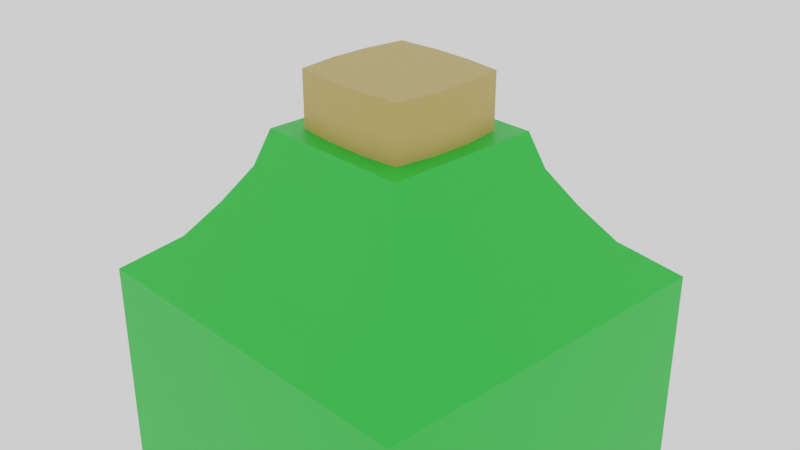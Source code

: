 # Source: MediumPotion_Stamina.blend  (saved by Blender 2.90.8; exported with 4.5.12 LTS)
import bpy
from mathutils import Matrix  # noqa: F401  (used for matrix-valued properties, if any)

bpy.ops.wm.read_factory_settings(use_empty=True)
scene = bpy.context.scene
scene.name = 'Scene'

# ---- collections
col_collection = bpy.data.collections.new('Collection'); scene.collection.children.link(col_collection)

# ---- materials (node trees are filled in below, after node groups)
mat_stopper02_001 = bpy.data.materials.new('Stopper02.001')
mat_stopper02_001.use_transparent_shadow = False
mat_stamina_medium = bpy.data.materials.new('Stamina_Medium')
mat_stamina_medium.use_transparent_shadow = False

# ---- material node trees
mat_stopper02_001.use_nodes = True; mat_stopper02_001.node_tree.nodes.clear()
_N = mat_stopper02_001.node_tree.nodes; _L = mat_stopper02_001.node_tree.links
n0 = _N.new('ShaderNodeBsdfPrincipled'); n0.name = 'Principled BSDF'; n0.location = (10, 300)
n0.distribution = 'GGX'
n0.subsurface_method = 'BURLEY'
n0.inputs[0].default_value = (0.4678, 0.3325, 0.08866, 1.0)
n0.inputs[3].default_value = 1.45
n0.inputs[27].default_value = (0.0, 0.0, 0.0, 1.0)
n0.inputs[28].default_value = 1.0
n1 = _N.new('ShaderNodeOutputMaterial'); n1.name = 'Material Output'; n1.location = (300, 300)
_L.new(n0.outputs[0], n1.inputs[0])
n1.is_active_output = True
mat_stamina_medium.use_nodes = True; mat_stamina_medium.node_tree.nodes.clear()
_N = mat_stamina_medium.node_tree.nodes; _L = mat_stamina_medium.node_tree.links
n0 = _N.new('ShaderNodeBsdfPrincipled'); n0.name = 'Principled BSDF'; n0.location = (10, 300)
n0.distribution = 'GGX'
n0.subsurface_method = 'BURLEY'
n0.inputs[0].default_value = (0.01161, 0.5149, 0.0331, 1.0)
n0.inputs[3].default_value = 1.45
n0.inputs[27].default_value = (0.0, 0.0, 0.0, 1.0)
n0.inputs[28].default_value = 1.0
n1 = _N.new('ShaderNodeOutputMaterial'); n1.name = 'Material Output'; n1.location = (300, 300)
_L.new(n0.outputs[0], n1.inputs[0])
n1.is_active_output = True

# ---- world
world_world = bpy.data.worlds.new('World'); scene.world = world_world
world_world.use_nodes = True; world_world.node_tree.nodes.clear()
_N = world_world.node_tree.nodes; _L = world_world.node_tree.links
n0 = _N.new('ShaderNodeOutputWorld'); n0.name = 'World Output'; n0.location = (300, 300)
n1 = _N.new('ShaderNodeBackground'); n1.name = 'Background'; n1.location = (10, 300)
n1.inputs[0].default_value = (1.0, 1.0, 1.0, 1.0)
_L.new(n1.outputs[0], n0.inputs[0])
n0.is_active_output = True
world_world.color = (0.05088, 0.05088, 0.05088)
world_world.use_sun_shadow = False
world_world.sun_shadow_jitter_overblur = 0.0

# ---- cameras
cam_camera = bpy.data.cameras.new('Camera')
cam_camera.clip_end = 100.0
cam_camera.ortho_scale = 7.314

# ---- meshes
me_cube_016 = bpy.data.meshes.new('Cube.016')
me_cube_016.from_pydata([(-0.6536, -0.6536, 0.9663), (-0.6536, 0.6536, 0.9663), (0.6536, 0.6536, 0.9663), (0.6536, -0.6536, 0.9663), (-0.2319, 0.6985, 0.9663), (0.2319, 0.6985, 0.9663), (0.2319, -0.6985, 0.9663), (-0.2319, -0.6985, 0.9663), (-0.713, -0.2179, 0.9663), (-0.713, 0.2179, 0.9663), (0.713, 0.2179, 0.9663), (0.713, -0.2179, 0.9663), (-0.713, 0.2179, 1.583), (-0.6536, 0.6536, 1.583), (0.2319, 0.6985, 1.583), (0.6536, 0.6536, 1.583), (0.713, -0.2179, 1.583), (0.6536, -0.6536, 1.583), (-0.2319, -0.6985, 1.583), (-0.6536, -0.6536, 1.583), (-0.2319, 0.6985, 1.583), (0.2319, -0.6985, 1.583), (0.2179, -0.2179, 1.583), (-0.2179, -0.2179, 1.583), (-0.713, -0.2179, 1.583), (0.713, 0.2179, 1.583), (0.2179, 0.2179, 1.583), (-0.2179, 0.2179, 1.583), (-2.072, -2.072, -3.678), (-2.072, -2.072, -0.6222), (-2.072, 2.072, -3.678), (-2.072, 2.072, -0.6222), (2.072, -2.072, -3.678), (2.072, -2.072, -0.6222), (2.072, 2.072, -3.678), (2.072, 2.072, -0.6222), (-0.6536, -0.6536, 0.9663), (-0.6536, 0.6536, 0.9663), (0.6536, 0.6536, 0.9663), (0.6536, -0.6536, 0.9663), (-1.565, 1.565, -0.2251), (-1.271, 1.271, 0.172), (-1.022, 1.022, 0.5692), (1.022, 1.022, 0.5692), (1.271, 1.271, 0.172), (1.565, 1.565, -0.2251), (1.022, -1.022, 0.5692), (1.271, -1.271, 0.172), (1.565, -1.565, -0.2251), (-1.565, -1.565, -0.2251), (-1.271, -1.271, 0.172), (-1.022, -1.022, 0.5692), (-0.8922, -0.8922, 0.9663), (-0.8922, 0.8922, 0.9663), (0.8922, 0.8922, 0.9663), (0.8922, -0.8922, 0.9663), (0.6908, 2.072, -3.678), (-0.6908, 2.072, -3.678), (-0.6908, 2.072, -0.6222), (0.6908, 2.072, -0.6222), (-0.6908, -2.072, -3.678), (0.6908, -2.072, -3.678), (0.6908, -2.072, -0.6222), (-0.6908, -2.072, -0.6222), (-0.2974, 0.8922, 0.9663), (0.2974, 0.8922, 0.9663), (0.2974, -0.8922, 0.9663), (-0.2974, -0.8922, 0.9663), (0.5216, -1.565, -0.2251), (-0.5216, -1.565, -0.2251), (0.4236, -1.271, 0.172), (-0.4236, -1.271, 0.172), (0.3406, -1.022, 0.5692), (-0.3406, -1.022, 0.5692), (-0.5216, 1.565, -0.2251), (0.5216, 1.565, -0.2251), (-0.4236, 1.271, 0.172), (0.4236, 1.271, 0.172), (-0.3406, 1.022, 0.5692), (0.3406, 1.022, 0.5692), (-0.2319, 0.6985, 0.9663), (0.2319, 0.6985, 0.9663), (0.2319, -0.6985, 0.9663), (-0.2319, -0.6985, 0.9663), (-2.072, 0.6908, -3.678), (-2.072, -0.6908, -3.678), (-2.072, -0.6908, -0.6222), (-2.072, 0.6908, -0.6222), (2.072, -0.6908, -3.678), (2.072, 0.6908, -3.678), (2.072, 0.6908, -0.6222), (2.072, -0.6908, -0.6222), (-0.8922, -0.2974, 0.9663), (-0.8922, 0.2974, 0.9663), (0.8922, 0.2974, 0.9663), (0.8922, -0.2974, 0.9663), (-1.565, -0.5216, -0.2251), (-1.565, 0.5216, -0.2251), (-1.271, -0.4236, 0.172), (-1.271, 0.4236, 0.172), (-1.022, -0.3406, 0.5692), (-1.022, 0.3406, 0.5692), (1.565, 0.5216, -0.2251), (1.565, -0.5216, -0.2251), (1.271, 0.4236, 0.172), (1.271, -0.4236, 0.172), (1.022, 0.3406, 0.5692), (1.022, -0.3406, 0.5692), (-0.713, -0.2179, 0.9663), (-0.713, 0.2179, 0.9663), (0.713, 0.2179, 0.9663), (0.713, -0.2179, 0.9663), (-0.6908, 0.6908, -3.678), (-0.6908, -0.6908, -3.678), (0.6908, 0.6908, -3.678), (0.6908, -0.6908, -3.678)], [], [(4, 1, 13, 20), (2, 5, 14, 15), (7, 6, 21, 18), (9, 8, 24, 12), (6, 3, 17, 21), (1, 9, 12, 13), (0, 7, 18, 19), (8, 0, 19, 24), (11, 10, 25, 16), (23, 24, 19, 18), (16, 22, 21, 17), (22, 23, 18, 21), (14, 20, 27, 26), (26, 27, 23, 22), (15, 14, 26, 25), (25, 26, 22, 16), (20, 13, 12, 27), (27, 12, 24, 23), (10, 2, 15, 25), (3, 11, 16, 17), (5, 4, 20, 14), (84, 87, 31, 30), (56, 59, 35, 34), (88, 91, 33, 32), (60, 63, 29, 28), (115, 88, 32, 61), (78, 42, 53, 64), (106, 43, 54, 94), (100, 51, 52, 92), (72, 46, 55, 66), (62, 33, 48, 68), (68, 48, 47, 70), (70, 47, 46, 72), (86, 29, 49, 96), (96, 49, 50, 98), (98, 50, 51, 100), (90, 35, 45, 102), (102, 45, 44, 104), (104, 44, 43, 106), (58, 31, 40, 74), (74, 40, 41, 76), (76, 41, 42, 78), (109, 37, 53, 93), (81, 38, 54, 65), (111, 39, 55, 95), (83, 36, 52, 67), (39, 82, 66, 55), (82, 83, 67, 66), (37, 80, 64, 53), (80, 81, 65, 64), (44, 77, 79, 43), (77, 76, 78, 79), (45, 75, 77, 44), (75, 74, 76, 77), (35, 59, 75, 45), (59, 58, 74, 75), (50, 71, 73, 51), (71, 70, 72, 73), (49, 69, 71, 50), (69, 68, 70, 71), (29, 63, 69, 49), (63, 62, 68, 69), (51, 73, 67, 52), (73, 72, 66, 67), (43, 79, 65, 54), (79, 78, 64, 65), (85, 113, 60, 28), (113, 115, 61, 60), (32, 33, 62, 61), (61, 62, 63, 60), (30, 31, 58, 57), (57, 58, 59, 56), (57, 56, 114, 112), (112, 114, 115, 113), (30, 57, 112, 84), (84, 112, 113, 85), (38, 110, 94, 54), (110, 111, 95, 94), (36, 108, 92, 52), (108, 109, 93, 92), (47, 105, 107, 46), (105, 104, 106, 107), (48, 103, 105, 47), (103, 102, 104, 105), (33, 91, 103, 48), (91, 90, 102, 103), (41, 99, 101, 42), (99, 98, 100, 101), (40, 97, 99, 41), (97, 96, 98, 99), (31, 87, 97, 40), (87, 86, 96, 97), (42, 101, 93, 53), (101, 100, 92, 93), (46, 107, 95, 55), (107, 106, 94, 95), (56, 34, 89, 114), (114, 89, 88, 115), (34, 35, 90, 89), (89, 90, 91, 88), (28, 29, 86, 85), (85, 86, 87, 84)])
me_cube_016.polygons.foreach_set('material_index', [0, 0, 0, 0, 0, 0, 0, 0, 0, 0, 0, 0, 0, 0, 0, 0, 0, 0, 0, 0, 0, 1, 1, 1, 1, 1, 1, 1, 1, 1, 1, 1, 1, 1, 1, 1, 1, 1, 1, 1, 1, 1, 1, 1, 1, 1, 1, 1, 1, 1, 1, 1, 1, 1, 1, 1, 1, 1, 1, 1, 1, 1, 1, 1, 1, 1, 1, 1, 1, 1, 1, 1, 1, 1, 1, 1, 1, 1, 1, 1, 1, 1, 1, 1, 1, 1, 1, 1, 1, 1, 1, 1, 1, 1, 1, 1, 1, 1, 1, 1, 1, 1])
_uv = me_cube_016.uv_layers.new(name='UVMap')
_uv.uv.foreach_set('vector', [0.7849, 0.5202, 0.8548, 0.5202, 0.8548, 0.5202, 0.7849, 0.5202, 0.6452, 0.5202, 0.7151, 0.5202, 0.7151, 0.5202, 0.6452, 0.5202, 0.7849, 0.7298, 0.7151, 0.7298, 0.7151, 0.7298, 0.7849, 0.7298, 0.8548, 0.5901, 0.8548, 0.6599, 0.8548, 0.6599, 0.8548, 0.5901, 0.7151, 0.7298, 0.6452, 0.7298, 0.6452, 0.7298, 0.7151, 0.7298, 0.8548, 0.5202, 0.8548, 0.5901, 0.8548, 0.5901, 0.8548, 0.5202, 0.8548, 0.7298, 0.7849, 0.7298, 0.7849, 0.7298, 0.8548, 0.7298, 0.8548, 0.6599, 0.8548, 0.7298, 0.8548, 0.7298, 0.8548, 0.6599, 0.6452, 0.6599, 0.6452, 0.5901, 0.6452, 0.5901, 0.6452, 0.6599, 0.7849, 0.6599, 0.8548, 0.6599, 0.8548, 0.7298, 0.7849, 0.7298, 0.6452, 0.6599, 0.7151, 0.6599, 0.7151, 0.7298, 0.6452, 0.7298, 0.7151, 0.6599, 0.7849, 0.6599, 0.7849, 0.7298, 0.7151, 0.7298, 0.7151, 0.5202, 0.7849, 0.5202, 0.7849, 0.5901, 0.7151, 0.5901, 0.7151, 0.5901, 0.7849, 0.5901, 0.7849, 0.6599, 0.7151, 0.6599, 0.6452, 0.5202, 0.7151, 0.5202, 0.7151, 0.5901, 0.6452, 0.5901, 0.6452, 0.5901, 0.7151, 0.5901, 0.7151, 0.6599, 0.6452, 0.6599, 0.7849, 0.5202, 0.8548, 0.5202, 0.8548, 0.5901, 0.7849, 0.5901, 0.7849, 0.5901, 0.8548, 0.5901, 0.8548, 0.6599, 0.7849, 0.6599, 0.6452, 0.5901, 0.6452, 0.5202, 0.6452, 0.5202, 0.6452, 0.5901, 0.6452, 0.7298, 0.6452, 0.6599, 0.6452, 0.6599, 0.6452, 0.7298, 0.7151, 0.5202, 0.7849, 0.5202, 0.7849, 0.5202, 0.7151, 0.5202, 0.375, 0.1667, 0.625, 0.1667, 0.625, 0.25, 0.375, 0.25, 0.375, 0.4167, 0.625, 0.4167, 0.625, 0.5, 0.375, 0.5, 0.375, 0.6667, 0.625, 0.6667, 0.625, 0.75, 0.375, 0.75, 0.375, 0.9167, 0.625, 0.9167, 0.625, 1.0, 0.375, 1.0, 0.2917, 0.6667, 0.375, 0.6667, 0.375, 0.75, 0.2917, 0.75, 0.625, 0.3333, 0.625, 0.25, 0.625, 0.25, 0.625, 0.3333, 0.625, 0.5833, 0.625, 0.5, 0.625, 0.5, 0.625, 0.5833, 0.625, 0.08333, 0.625, 0.0, 0.625, 0.0, 0.625, 0.08333, 0.625, 0.8333, 0.625, 0.75, 0.625, 0.75, 0.625, 0.8333, 0.625, 0.8333, 0.625, 0.75, 0.625, 0.75, 0.625, 0.8333, 0.625, 0.8333, 0.625, 0.75, 0.625, 0.75, 0.625, 0.8333, 0.625, 0.8333, 0.625, 0.75, 0.625, 0.75, 0.625, 0.8333, 0.625, 0.08333, 0.625, 0.0, 0.625, 0.0, 0.625, 0.08333, 0.625, 0.08333, 0.625, 0.0, 0.625, 0.0, 0.625, 0.08333, 0.625, 0.08333, 0.625, 0.0, 0.625, 0.0, 0.625, 0.08333, 0.625, 0.5833, 0.625, 0.5, 0.625, 0.5, 0.625, 0.5833, 0.625, 0.5833, 0.625, 0.5, 0.625, 0.5, 0.625, 0.5833, 0.625, 0.5833, 0.625, 0.5, 0.625, 0.5, 0.625, 0.5833, 0.625, 0.3333, 0.625, 0.25, 0.625, 0.25, 0.625, 0.3333, 0.625, 0.3333, 0.625, 0.25, 0.625, 0.25, 0.625, 0.3333, 0.625, 0.3333, 0.625, 0.25, 0.625, 0.25, 0.625, 0.3333, 0.8548, 0.5901, 0.8548, 0.5202, 0.875, 0.5, 0.875, 0.5833, 0.7151, 0.5202, 0.6452, 0.5202, 0.625, 0.5, 0.7083, 0.5, 0.6452, 0.6599, 0.6452, 0.7298, 0.625, 0.75, 0.625, 0.6667, 0.7849, 0.7298, 0.8548, 0.7298, 0.875, 0.75, 0.7917, 0.75, 0.6452, 0.7298, 0.7151, 0.7298, 0.7083, 0.75, 0.625, 0.75, 0.7151, 0.7298, 0.7849, 0.7298, 0.7917, 0.75, 0.7083, 0.75, 0.8548, 0.5202, 0.7849, 0.5202, 0.7917, 0.5, 0.875, 0.5, 0.7849, 0.5202, 0.7151, 0.5202, 0.7083, 0.5, 0.7917, 0.5, 0.625, 0.5, 0.625, 0.4167, 0.625, 0.4167, 0.625, 0.5, 0.625, 0.4167, 0.625, 0.3333, 0.625, 0.3333, 0.625, 0.4167, 0.625, 0.5, 0.625, 0.4167, 0.625, 0.4167, 0.625, 0.5, 0.625, 0.4167, 0.625, 0.3333, 0.625, 0.3333, 0.625, 0.4167, 0.625, 0.5, 0.625, 0.4167, 0.625, 0.4167, 0.625, 0.5, 0.625, 0.4167, 0.625, 0.3333, 0.625, 0.3333, 0.625, 0.4167, 0.625, 1.0, 0.625, 0.9167, 0.625, 0.9167, 0.625, 1.0, 0.625, 0.9167, 0.625, 0.8333, 0.625, 0.8333, 0.625, 0.9167, 0.625, 1.0, 0.625, 0.9167, 0.625, 0.9167, 0.625, 1.0, 0.625, 0.9167, 0.625, 0.8333, 0.625, 0.8333, 0.625, 0.9167, 0.625, 1.0, 0.625, 0.9167, 0.625, 0.9167, 0.625, 1.0, 0.625, 0.9167, 0.625, 0.8333, 0.625, 0.8333, 0.625, 0.9167, 0.625, 1.0, 0.625, 0.9167, 0.625, 0.9167, 0.625, 1.0, 0.625, 0.9167, 0.625, 0.8333, 0.625, 0.8333, 0.625, 0.9167, 0.625, 0.5, 0.625, 0.4167, 0.625, 0.4167, 0.625, 0.5, 0.625, 0.4167, 0.625, 0.3333, 0.625, 0.3333, 0.625, 0.4167, 0.125, 0.6667, 0.2083, 0.6667, 0.2083, 0.75, 0.125, 0.75, 0.2083, 0.6667, 0.2917, 0.6667, 0.2917, 0.75, 0.2083, 0.75, 0.375, 0.75, 0.625, 0.75, 0.625, 0.8333, 0.375, 0.8333, 0.375, 0.8333, 0.625, 0.8333, 0.625, 0.9167, 0.375, 0.9167, 0.375, 0.25, 0.625, 0.25, 0.625, 0.3333, 0.375, 0.3333, 0.375, 0.3333, 0.625, 0.3333, 0.625, 0.4167, 0.375, 0.4167, 0.2083, 0.5, 0.2917, 0.5, 0.2917, 0.5833, 0.2083, 0.5833, 0.2083, 0.5833, 0.2917, 0.5833, 0.2917, 0.6667, 0.2083, 0.6667, 0.125, 0.5, 0.2083, 0.5, 0.2083, 0.5833, 0.125, 0.5833, 0.125, 0.5833, 0.2083, 0.5833, 0.2083, 0.6667, 0.125, 0.6667, 0.6452, 0.5202, 0.6452, 0.5901, 0.625, 0.5833, 0.625, 0.5, 0.6452, 0.5901, 0.6452, 0.6599, 0.625, 0.6667, 0.625, 0.5833, 0.8548, 0.7298, 0.8548, 0.6599, 0.875, 0.6667, 0.875, 0.75, 0.8548, 0.6599, 0.8548, 0.5901, 0.875, 0.5833, 0.875, 0.6667, 0.625, 0.75, 0.625, 0.6667, 0.625, 0.6667, 0.625, 0.75, 0.625, 0.6667, 0.625, 0.5833, 0.625, 0.5833, 0.625, 0.6667, 0.625, 0.75, 0.625, 0.6667, 0.625, 0.6667, 0.625, 0.75, 0.625, 0.6667, 0.625, 0.5833, 0.625, 0.5833, 0.625, 0.6667, 0.625, 0.75, 0.625, 0.6667, 0.625, 0.6667, 0.625, 0.75, 0.625, 0.6667, 0.625, 0.5833, 0.625, 0.5833, 0.625, 0.6667, 0.625, 0.25, 0.625, 0.1667, 0.625, 0.1667, 0.625, 0.25, 0.625, 0.1667, 0.625, 0.08333, 0.625, 0.08333, 0.625, 0.1667, 0.625, 0.25, 0.625, 0.1667, 0.625, 0.1667, 0.625, 0.25, 0.625, 0.1667, 0.625, 0.08333, 0.625, 0.08333, 0.625, 0.1667, 0.625, 0.25, 0.625, 0.1667, 0.625, 0.1667, 0.625, 0.25, 0.625, 0.1667, 0.625, 0.08333, 0.625, 0.08333, 0.625, 0.1667, 0.625, 0.25, 0.625, 0.1667, 0.625, 0.1667, 0.625, 0.25, 0.625, 0.1667, 0.625, 0.08333, 0.625, 0.08333, 0.625, 0.1667, 0.625, 0.75, 0.625, 0.6667, 0.625, 0.6667, 0.625, 0.75, 0.625, 0.6667, 0.625, 0.5833, 0.625, 0.5833, 0.625, 0.6667, 0.2917, 0.5, 0.375, 0.5, 0.375, 0.5833, 0.2917, 0.5833, 0.2917, 0.5833, 0.375, 0.5833, 0.375, 0.6667, 0.2917, 0.6667, 0.375, 0.5, 0.625, 0.5, 0.625, 0.5833, 0.375, 0.5833, 0.375, 0.5833, 0.625, 0.5833, 0.625, 0.6667, 0.375, 0.6667, 0.375, 0.0, 0.625, 0.0, 0.625, 0.08333, 0.375, 0.08333, 0.375, 0.08333, 0.625, 0.08333, 0.625, 0.1667, 0.375, 0.1667])
me_cube_016.materials.append(mat_stopper02_001)
me_cube_016.materials.append(mat_stamina_medium)
me_cube_016.use_remesh_fix_poles = True
me_cube_016.use_remesh_preserve_attributes = False
me_cube_016.use_mirror_vertex_groups = False
me_cube_016.update()

# ---- objects
ob_camera = bpy.data.objects.new('Camera', cam_camera)
ob_mediumpotion_stamina = bpy.data.objects.new('MediumPotion_Stamina', me_cube_016)

# ---- transforms, parenting, visibility, modifiers, constraints
ob_camera.location = (7.359, -6.926, 4.958)
ob_camera.rotation_euler = (1.109, 0.0, 0.8149)
ob_camera.lock_rotations_4d = False
ob_camera.empty_display_type = 'ARROWS'
ob_camera.color = (0.0, 0.0, 0.0, 0.0)
ob_camera.display_type = 'WIRE'
ob_camera.lineart.crease_threshold = 0.0
ob_mediumpotion_stamina.location = (0.0, 0.0, 0.0)
ob_mediumpotion_stamina.lineart.crease_threshold = 0.0

# ---- collection membership
col_collection.objects.link(ob_camera)
col_collection.objects.link(ob_mediumpotion_stamina)

# ---- scene / render settings (as saved in the file)
scene.camera = ob_camera
scene.frame_start = 1; scene.frame_end = 250; scene.frame_set(1)
scene.render.engine = 'BLENDER_EEVEE_NEXT'
scene.cycles.use_denoising = False
scene.cycles.samples = 128
scene.cycles.sampling_pattern = 'TABULATED_SOBOL'
scene.cycles.use_adaptive_sampling = False
scene.cycles.use_light_tree = False
scene.view_settings.view_transform = 'Filmic'
bpy.context.view_layer.update()
